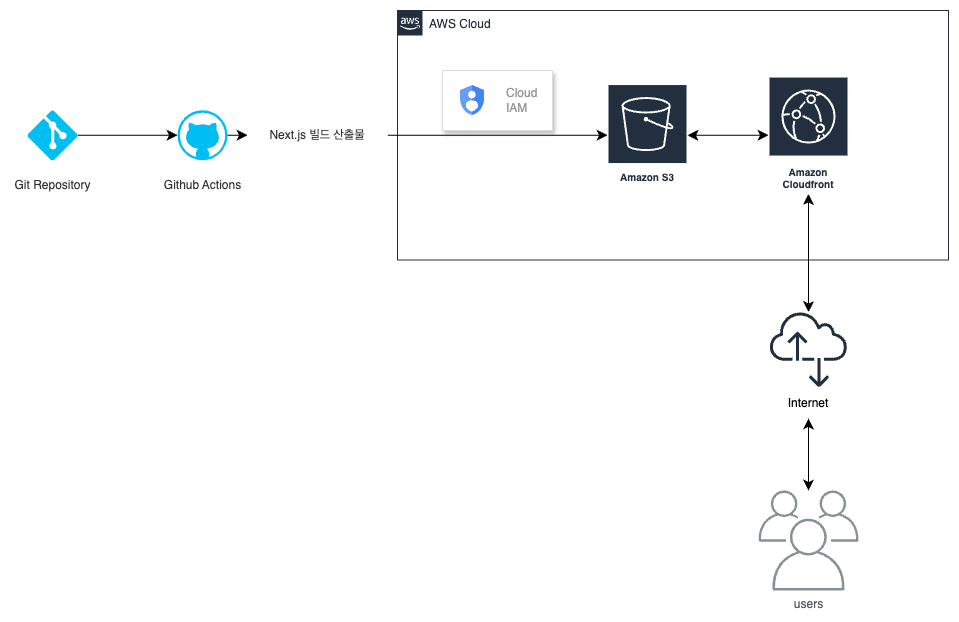

The diagram above was exported from draw.io. Its source (the exported page's mxGraphModel, read from the mxfile embedded in the PNG):
<mxGraphModel dx="868" dy="1491" grid="1" gridSize="10" guides="1" tooltips="1" connect="1" arrows="1" fold="1" page="1" pageScale="1" pageWidth="1169" pageHeight="827" math="0" shadow="0">
  <root>
    <mxCell id="0" />
    <mxCell id="1" parent="0" />
    <mxCell id="UEzPUAAOIrF-is8g5C7q-175" value="AWS Cloud" style="points=[[0,0],[0.25,0],[0.5,0],[0.75,0],[1,0],[1,0.25],[1,0.5],[1,0.75],[1,1],[0.75,1],[0.5,1],[0.25,1],[0,1],[0,0.75],[0,0.5],[0,0.25]];outlineConnect=0;gradientColor=none;html=1;whiteSpace=wrap;fontSize=12;fontStyle=0;shape=mxgraph.aws4.group;grIcon=mxgraph.aws4.group_aws_cloud_alt;strokeColor=#232F3E;fillColor=none;verticalAlign=top;align=left;spacingLeft=30;fontColor=#232F3E;dashed=0;labelBackgroundColor=#ffffff;container=1;pointerEvents=0;collapsible=0;recursiveResize=0;" parent="1" vertex="1">
      <mxGeometry x="430" y="-720" width="551" height="249.5" as="geometry" />
    </mxCell>
    <mxCell id="4xdxX1NluACIj9zg1cWm-26" style="edgeStyle=none;curved=1;rounded=0;orthogonalLoop=1;jettySize=auto;html=1;fontSize=12;startSize=8;endSize=8;startArrow=classic;startFill=1;" edge="1" parent="UEzPUAAOIrF-is8g5C7q-175" source="4xdxX1NluACIj9zg1cWm-11" target="4xdxX1NluACIj9zg1cWm-12">
      <mxGeometry relative="1" as="geometry" />
    </mxCell>
    <mxCell id="4xdxX1NluACIj9zg1cWm-11" value="Amazon S3" style="sketch=0;outlineConnect=0;fontColor=#232F3E;gradientColor=none;strokeColor=#ffffff;fillColor=#232F3E;dashed=0;verticalLabelPosition=middle;verticalAlign=bottom;align=center;html=1;whiteSpace=wrap;fontSize=10;fontStyle=1;spacing=3;shape=mxgraph.aws4.productIcon;prIcon=mxgraph.aws4.s3;" vertex="1" parent="UEzPUAAOIrF-is8g5C7q-175">
      <mxGeometry x="210" y="73.56" width="80" height="102.38" as="geometry" />
    </mxCell>
    <mxCell id="4xdxX1NluACIj9zg1cWm-12" value="Amazon Cloudfront" style="sketch=0;outlineConnect=0;fontColor=#232F3E;gradientColor=none;strokeColor=#ffffff;fillColor=#232F3E;dashed=0;verticalLabelPosition=middle;verticalAlign=bottom;align=center;html=1;whiteSpace=wrap;fontSize=10;fontStyle=1;spacing=3;shape=mxgraph.aws4.productIcon;prIcon=mxgraph.aws4.cloudfront;" vertex="1" parent="UEzPUAAOIrF-is8g5C7q-175">
      <mxGeometry x="371" y="66.06" width="80" height="117.38" as="geometry" />
    </mxCell>
    <mxCell id="4xdxX1NluACIj9zg1cWm-29" value="" style="strokeColor=#dddddd;shadow=1;strokeWidth=1;rounded=1;absoluteArcSize=1;arcSize=2;" vertex="1" parent="UEzPUAAOIrF-is8g5C7q-175">
      <mxGeometry x="45" y="60" width="110" height="60" as="geometry" />
    </mxCell>
    <mxCell id="4xdxX1NluACIj9zg1cWm-30" value="Cloud&#10;IAM" style="editableCssRules=.*;html=1;fontColor=#999999;shape=image;verticalLabelPosition=middle;verticalAlign=middle;labelPosition=right;align=left;spacingLeft=20;part=1;points=[];imageAspect=0;image=data:image/svg+xml,(base64 omitted: 1040 chars);" vertex="1" parent="4xdxX1NluACIj9zg1cWm-29">
      <mxGeometry width="24" height="30" relative="1" as="geometry">
        <mxPoint x="18" y="15" as="offset" />
      </mxGeometry>
    </mxCell>
    <mxCell id="4xdxX1NluACIj9zg1cWm-35" style="rounded=0;orthogonalLoop=1;jettySize=auto;html=1;fontSize=12;startSize=8;endSize=8;startArrow=classic;startFill=1;" edge="1" parent="1" source="4xdxX1NluACIj9zg1cWm-2" target="4xdxX1NluACIj9zg1cWm-34">
      <mxGeometry relative="1" as="geometry" />
    </mxCell>
    <mxCell id="4xdxX1NluACIj9zg1cWm-2" value="users" style="sketch=0;outlineConnect=0;gradientColor=none;fontColor=#545B64;strokeColor=none;fillColor=#879196;dashed=0;verticalLabelPosition=bottom;verticalAlign=top;align=center;html=1;fontSize=12;fontStyle=0;aspect=fixed;shape=mxgraph.aws4.illustration_users;pointerEvents=1" vertex="1" parent="1">
      <mxGeometry x="791" y="-240" width="100" height="100" as="geometry" />
    </mxCell>
    <mxCell id="4xdxX1NluACIj9zg1cWm-23" style="edgeStyle=none;curved=1;rounded=0;orthogonalLoop=1;jettySize=auto;html=1;exitX=1;exitY=0.5;exitDx=0;exitDy=0;exitPerimeter=0;fontSize=12;startSize=8;endSize=8;" edge="1" parent="1" source="4xdxX1NluACIj9zg1cWm-15" target="4xdxX1NluACIj9zg1cWm-16">
      <mxGeometry relative="1" as="geometry" />
    </mxCell>
    <mxCell id="4xdxX1NluACIj9zg1cWm-15" value="" style="verticalLabelPosition=bottom;html=1;verticalAlign=top;align=center;strokeColor=none;fillColor=#00BEF2;shape=mxgraph.azure.git_repository;" vertex="1" parent="1">
      <mxGeometry x="60" y="-620.25" width="50" height="50" as="geometry" />
    </mxCell>
    <mxCell id="4xdxX1NluACIj9zg1cWm-24" style="edgeStyle=none;curved=1;rounded=0;orthogonalLoop=1;jettySize=auto;html=1;exitX=1;exitY=0.5;exitDx=0;exitDy=0;exitPerimeter=0;fontSize=12;startSize=8;endSize=8;" edge="1" parent="1" source="4xdxX1NluACIj9zg1cWm-27" target="4xdxX1NluACIj9zg1cWm-11">
      <mxGeometry relative="1" as="geometry" />
    </mxCell>
    <mxCell id="4xdxX1NluACIj9zg1cWm-16" value="" style="verticalLabelPosition=bottom;html=1;verticalAlign=top;align=center;strokeColor=none;fillColor=#00BEF2;shape=mxgraph.azure.github_code;pointerEvents=1;" vertex="1" parent="1">
      <mxGeometry x="210" y="-620.25" width="50" height="50" as="geometry" />
    </mxCell>
    <mxCell id="4xdxX1NluACIj9zg1cWm-28" value="" style="edgeStyle=none;curved=1;rounded=0;orthogonalLoop=1;jettySize=auto;html=1;exitX=1;exitY=0.5;exitDx=0;exitDy=0;exitPerimeter=0;fontSize=12;startSize=8;endSize=8;" edge="1" parent="1" source="4xdxX1NluACIj9zg1cWm-16" target="4xdxX1NluACIj9zg1cWm-27">
      <mxGeometry relative="1" as="geometry">
        <mxPoint x="260" y="-595" as="sourcePoint" />
        <mxPoint x="640" y="-595" as="targetPoint" />
      </mxGeometry>
    </mxCell>
    <mxCell id="4xdxX1NluACIj9zg1cWm-27" value="Next.js 빌드 산출물" style="text;html=1;align=center;verticalAlign=middle;whiteSpace=wrap;rounded=0;fillColor=#FFFFFF;fontColor=#333333;strokeColor=none;" vertex="1" parent="1">
      <mxGeometry x="280" y="-610.25" width="140" height="30" as="geometry" />
    </mxCell>
    <mxCell id="4xdxX1NluACIj9zg1cWm-31" value="Git Repository" style="text;html=1;align=center;verticalAlign=middle;whiteSpace=wrap;rounded=0;fillColor=none;fontColor=#333333;strokeColor=none;" vertex="1" parent="1">
      <mxGeometry x="42.5" y="-560" width="85" height="30" as="geometry" />
    </mxCell>
    <mxCell id="4xdxX1NluACIj9zg1cWm-32" value="Github Actions" style="text;html=1;align=center;verticalAlign=middle;whiteSpace=wrap;rounded=0;fillColor=none;fontColor=#333333;strokeColor=none;" vertex="1" parent="1">
      <mxGeometry x="192.5" y="-560" width="85" height="30" as="geometry" />
    </mxCell>
    <mxCell id="4xdxX1NluACIj9zg1cWm-36" value="" style="group" vertex="1" connectable="0" parent="1">
      <mxGeometry x="802" y="-420" width="78" height="108" as="geometry" />
    </mxCell>
    <mxCell id="4xdxX1NluACIj9zg1cWm-18" value="" style="sketch=0;outlineConnect=0;fontColor=#232F3E;gradientColor=none;fillColor=#232F3D;strokeColor=none;dashed=0;verticalLabelPosition=bottom;verticalAlign=top;align=center;html=1;fontSize=12;fontStyle=0;aspect=fixed;pointerEvents=1;shape=mxgraph.aws4.internet_alt2;" vertex="1" parent="4xdxX1NluACIj9zg1cWm-36">
      <mxGeometry width="78" height="78" as="geometry" />
    </mxCell>
    <mxCell id="4xdxX1NluACIj9zg1cWm-34" value="Internet" style="text;html=1;align=center;verticalAlign=middle;whiteSpace=wrap;rounded=0;" vertex="1" parent="4xdxX1NluACIj9zg1cWm-36">
      <mxGeometry x="9" y="78" width="60" height="30" as="geometry" />
    </mxCell>
    <mxCell id="4xdxX1NluACIj9zg1cWm-37" style="edgeStyle=none;curved=1;rounded=0;orthogonalLoop=1;jettySize=auto;html=1;fontSize=12;startSize=8;endSize=8;startArrow=classic;startFill=1;" edge="1" parent="1" source="4xdxX1NluACIj9zg1cWm-12" target="4xdxX1NluACIj9zg1cWm-18">
      <mxGeometry relative="1" as="geometry" />
    </mxCell>
  </root>
</mxGraphModel>